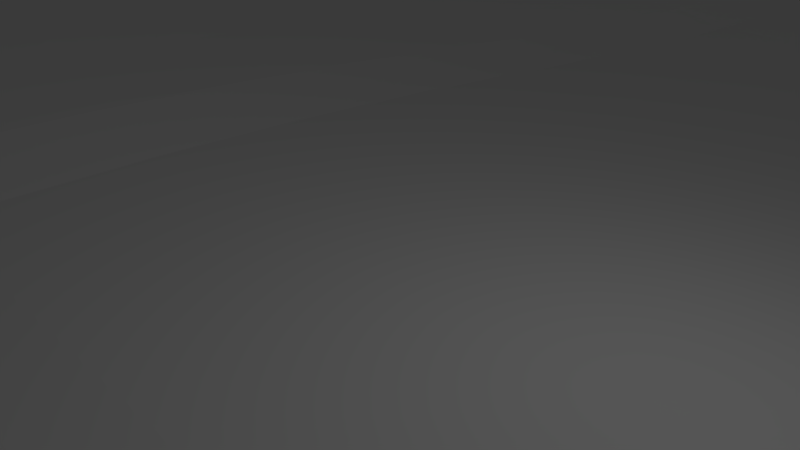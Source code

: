 # Source: estrada_-_02_-_Espelhada.blend  (saved by Blender 2.78.0; exported with 4.5.12 LTS)
import bpy
from mathutils import Matrix  # noqa: F401  (used for matrix-valued properties, if any)

bpy.ops.wm.read_factory_settings(use_empty=True)
scene = bpy.context.scene
scene.name = 'Scene'

# ---- collections
col_collection_1 = bpy.data.collections.new('Collection 1'); scene.collection.children.link(col_collection_1)

# ---- world
world_world = bpy.data.worlds.new('World'); scene.world = world_world
world_world.color = (0.05088, 0.05088, 0.05088)
world_world.use_sun_shadow = False
world_world.sun_shadow_jitter_overblur = 0.0
world_world.cycles.sampling_method = 'NONE'
world_world.cycles.sample_map_resolution = 256

# ---- cameras
cam_camera = bpy.data.cameras.new('Camera')
cam_camera.clip_end = 100.0
cam_camera.lens = 35.0
cam_camera.sensor_width = 32.0
cam_camera.sensor_height = 18.0
cam_camera.ortho_scale = 7.314
cam_camera.dof.focus_distance = 0.0
cam_camera.dof.aperture_fstop = 128.0

# ---- lights
light_lamp = bpy.data.lights.new('Lamp', 'POINT')
light_lamp.transmission_factor = 0.0
light_lamp.cutoff_distance = 30.0
light_lamp.energy = 100.0
light_lamp.shadow_buffer_clip_start = 1.001
light_lamp.shadow_soft_size = 0.1
light_lamp.shadow_maximum_resolution = 0.006
light_lamp.use_absolute_resolution = True
light_lamp.cycles.use_multiple_importance_sampling = False

# ---- meshes
me_plane = bpy.data.meshes.new('Plane')
me_plane.from_pydata([(-1.0, -1.0, 0.0), (0.9995, -1.0, 0.0), (-1.0, 1.0, 0.0), (0.9995, 1.0, 0.0), (0.03001, -1.0, -1.81), (0.03048, 0.0, -0.3284), (-1.0, 0.0, 0.0), (0.9995, 0.0, 0.0), (0.4996, -1.0, 0.0), (0.4996, 1.0, 0.0), (-1.0, 0.5, 0.0), (0.9995, -0.5, 0.0), (-0.5004, -1.0, 0.0), (-0.5004, 1.0, 0.0), (-1.0, -0.5, 0.0), (0.9995, 0.5, 0.0), (0.4993, 0.0, 0.2989), (-0.5007, 0.0, 0.2989), (-0.5027, 0.5, -0.05333), (0.4973, 0.5, -0.05333), (0.5034, -0.5, 0.2237), (-0.5004, -0.5, 0.2237), (0.7496, -1.0, 0.0), (0.7496, 1.0, 0.0), (-1.0, 0.75, 0.0), (0.9995, -0.75, 0.0), (-0.7504, -1.0, 0.0), (-0.7504, 1.0, 0.0), (-1.0, -0.75, 0.0), (0.9995, 0.75, 0.0), (0.7496, 0.0, 0.0), (-0.2562, 0.0, 0.3845), (0.2496, -1.0, -0.8385), (0.2496, 1.0, -0.8385), (-1.0, 0.25, 0.0), (0.9995, -0.25, 0.0), (-0.2504, -1.0, -0.8385), (-0.2504, 1.0, -0.8385), (-1.0, -0.25, 0.0), (0.9995, 0.25, 0.0), (0.25, 0.0, 0.3845), (-0.7504, 0.0, 0.0), (-0.5004, 0.75, -1.845e-05), (-0.5029, 0.25, -0.05548), (-0.267, 0.5, -1.222), (-0.7504, 0.5, 0.0), (0.4996, 0.75, -1.845e-05), (0.4971, 0.25, -0.05548), (0.7496, 0.5, 0.0), (0.233, 0.5, -1.222), (0.5034, -0.25, 0.3836), (0.4996, -0.75, 0.0), (0.7496, -0.5, 0.0), (0.276, -0.5, 0.3626), (-0.5004, -0.25, 0.3836), (-0.5004, -0.75, 0.0), (-0.2358, -0.5, 0.3626), (-0.7504, -0.5, 0.0), (-0.7504, 0.75, 0.0), (0.2442, 0.75, -0.9631), (0.276, -0.25, 0.7822), (-0.7504, -0.25, 0.0), (-0.2558, 0.75, -0.9631), (-0.2677, 0.25, -0.8491), (-0.7504, 0.25, 0.0), (0.7496, 0.75, 0.0), (0.7496, 0.25, 0.0), (0.2323, 0.25, -0.8491), (0.7496, -0.25, 0.0), (0.7496, -0.75, 0.0), (0.2582, -0.75, -0.6679), (-0.2358, -0.25, 0.7822), (-0.2472, -0.75, -0.6679), (-0.7504, -0.75, 0.0), (0.8746, -1.0, 0.0), (0.8746, 1.0, 0.0), (-1.0, 0.875, 0.0), (0.9995, -0.875, 0.0), (-0.8754, -1.0, 0.0), (-0.8754, 1.0, 0.0), (-1.0, -0.875, 0.0), (0.9995, 0.875, 0.0), (0.8746, 0.0, 0.0), (-0.1286, 0.0, 0.06572), (0.1246, -1.0, -1.405), (0.1246, 1.0, -1.405), (-1.0, 0.125, 0.0), (0.9995, -0.125, 0.0), (-0.1254, -1.0, -1.405), (-0.1254, 1.0, -1.405), (-1.0, -0.125, 0.0), (0.9995, 0.125, 0.0), (0.1252, 0.0, 0.06572), (-0.8754, 0.0, 0.0), (-0.5004, 0.875, 0.0), (-0.5021, 0.125, 0.08993), (-0.1465, 0.5, -1.891), (-0.6254, 0.5, 0.0), (0.4996, 0.875, 0.0), (0.4979, 0.125, 0.08993), (0.8746, 0.5, 0.0), (0.3656, 0.5, -0.3593), (0.5013, -0.125, 0.3836), (0.4996, -0.875, 0.0), (0.8746, -0.5, 0.0), (0.3891, -0.5, 0.5555), (-0.5004, -0.125, 0.3836), (-0.5004, -0.875, 0.0), (-0.09892, -0.5, 0.06794), (-0.6254, -0.5, 0.0001022), (0.6246, -1.0, 0.0), (0.6246, 1.0, 0.0), (-1.0, 0.625, 0.0), (0.9995, -0.625, 0.0), (-0.6254, -1.0, 0.0), (-0.6254, 1.0, 0.0), (-1.0, -0.625, 0.0), (0.9995, 0.625, 0.0), (0.6246, 0.0, 0.007249), (-0.3793, 0.0, 0.6211), (0.3746, -1.0, -0.1503), (0.3746, 1.0, -0.1503), (-1.0, 0.375, 0.0), (0.9995, -0.375, 0.0), (-0.3754, -1.0, -0.1503), (-0.3754, 1.0, -0.1503), (-1.0, -0.375, 0.0), (0.9995, 0.375, 0.0), (0.374, 0.0, 0.6211), (-0.6254, 0.0, 0.007249), (-0.5014, 0.625, -0.02358), (-0.5029, 0.375, -0.05805), (-0.3844, 0.5, -0.3593), (-0.8754, 0.5, 0.0), (0.4986, 0.625, -0.02358), (0.4971, 0.375, -0.05805), (0.6246, 0.5, 0.0), (0.1035, 0.5, -1.891), (0.5037, -0.375, 0.3635), (0.5013, -0.625, 0.0493), (0.6246, -0.5, 0.0001022), (0.1581, -0.5, 0.06794), (-0.5004, -0.375, 0.3635), (-0.5004, -0.625, 0.0493), (-0.3716, -0.5, 0.5555), (-0.8754, -0.5, 0.0), (-0.7504, 0.875, 0.0), (-0.7504, 0.625, 0.0), (-0.6254, 0.75, 0.0), (-0.8754, 0.75, 0.0), (0.249, 0.875, -0.8523), (0.2377, 0.625, -1.114), (0.3727, 0.75, -0.1952), (0.1171, 0.75, -1.578), (0.2663, -0.125, 0.7246), (0.277, -0.375, 0.7303), (0.3891, -0.25, 0.8502), (0.158, -0.25, 0.5724), (-0.7504, -0.125, 0.0), (-0.7504, -0.375, 0.0), (-0.6254, -0.25, 0.02121), (-0.8754, -0.25, 0.0), (-0.251, 0.875, -0.8523), (-0.2623, 0.625, -1.114), (-0.1329, 0.75, -1.578), (-0.3773, 0.75, -0.1952), (-0.2677, 0.375, -1.205), (-0.2651, 0.125, -0.2423), (-0.1474, 0.25, -1.386), (-0.3849, 0.25, -0.2148), (-0.7504, 0.375, 0.0), (-0.7504, 0.125, 0.0), (-0.6254, 0.25, 0.0), (-0.8754, 0.25, 0.0), (0.7496, 0.875, 0.0), (0.7496, 0.625, 0.0), (0.8746, 0.75, 0.0), (0.6246, 0.75, 0.0), (0.7496, 0.375, 0.0), (0.7496, 0.125, 0.0), (0.8746, 0.25, 0.0), (0.6246, 0.25, 0.0), (0.2323, 0.375, -1.205), (0.236, 0.125, -0.2423), (0.3651, 0.25, -0.2148), (0.1026, 0.25, -1.386), (0.7496, -0.125, 0.0), (0.7496, -0.375, 0.0), (0.8746, -0.25, 0.0), (0.6246, -0.25, 0.02121), (0.7496, -0.625, 0.0), (0.7496, -0.875, 0.0), (0.8746, -0.75, 0.0), (0.6246, -0.75, 0.0), (0.2686, -0.625, -0.1849), (0.2506, -0.875, -0.8385), (0.3778, -0.75, -0.1134), (0.1365, -0.75, -1.144), (-0.2434, -0.125, 0.7246), (-0.2351, -0.375, 0.7303), (-0.09897, -0.25, 0.5724), (-0.3716, -0.25, 0.8502), (-0.2407, -0.625, -0.1849), (-0.2504, -0.875, -0.8385), (-0.1168, -0.75, -1.144), (-0.3754, -0.75, -0.1134), (-0.7504, -0.625, 0.0), (-0.7504, -0.875, 0.0), (-0.6254, -0.75, 0.0), (-0.8754, -0.75, 0.0), (-0.8754, 0.875, 0.0), (0.1233, 0.875, -1.435), (0.1451, -0.125, 0.4832), (-0.8754, -0.125, 0.0), (-0.3754, 0.875, -0.1503), (-0.3849, 0.375, -0.3696), (-0.8754, 0.375, 0.0), (0.6246, 0.875, 0.0), (0.6246, 0.375, 0.0), (0.1026, 0.375, -1.837), (0.6246, -0.125, 0.02121), (0.6246, -0.625, 0.0), (0.149, -0.625, -0.5679), (-0.3742, -0.125, 0.8391), (-0.3737, -0.625, 0.1756), (-0.8754, -0.625, 0.0), (-0.6254, 0.875, 0.0), (-0.6254, 0.625, 0.0), (-0.8754, 0.625, 0.0), (0.3746, 0.875, -0.1503), (0.3686, 0.625, -0.289), (0.1092, 0.625, -1.759), (0.3838, -0.125, 0.8391), (0.3898, -0.375, 0.8141), (0.1594, -0.375, 0.5074), (-0.6254, -0.125, 0.02121), (-0.6254, -0.375, 0.01702), (-0.8754, -0.375, 0.0), (-0.1267, 0.875, -1.435), (-0.1408, 0.625, -1.759), (-0.3814, 0.625, -0.289), (-0.1474, 0.375, -1.837), (-0.1434, 0.125, -0.6725), (-0.3832, 0.125, 0.1879), (-0.6254, 0.375, 0.0), (-0.6254, 0.125, 0.0), (-0.8754, 0.125, 0.0), (0.8746, 0.875, 0.0), (0.8746, 0.625, 0.0), (0.6246, 0.625, 0.0), (0.8746, 0.375, 0.0), (0.8746, 0.125, 0.0), (0.6246, 0.125, 0.0), (0.3651, 0.375, -0.3696), (0.3668, 0.125, 0.1879), (0.108, 0.125, -0.6725), (0.8746, -0.125, 0.0), (0.8746, -0.375, 0.0), (0.6246, -0.375, 0.01702), (0.8746, -0.625, 0.0), (0.8746, -0.875, 0.0), (0.6246, -0.875, 0.0), (0.3842, -0.625, 0.1756), (0.3746, -0.875, -0.1503), (0.1267, -0.875, -1.405), (-0.1105, -0.125, 0.4832), (-0.09786, -0.375, 0.5074), (-0.3713, -0.375, 0.8141), (-0.1063, -0.625, -0.5679), (-0.1244, -0.875, -1.405), (-0.3754, -0.875, -0.1503), (-0.6254, -0.625, 0.0), (-0.6254, -0.875, 0.0), (-0.8754, -0.875, 0.0), (0.9371, -1.0, 0.0), (0.9371, 1.0, 0.0), (-1.0, 0.9375, 0.0), (0.9995, -0.9375, 0.0), (-0.9379, -1.0, 0.0), (-0.9379, 1.0, 0.0), (-1.0, -0.9375, 0.0), (0.9995, 0.9375, 0.0), (0.9371, 0.0, 0.0), (-0.03494, 0.0, -0.3284), (0.03001, 1.0, -1.81), (-1.0, 0.0625, 0.0), (0.9995, -0.0625, 0.0), (-0.03454, -1.0, -1.81), (-0.03454, 1.0, -1.81), (-1.0, -0.0625, 0.0), (0.9995, 0.0625, 0.0), (-0.9379, 0.0, 0.0), (-0.5004, 0.9375, 0.0), (-0.5014, 0.0625, 0.1999), (-0.05592, 0.5, -2.302), (-0.5633, 0.5, -0.009374), (0.4996, 0.9375, 0.0), (0.4986, 0.0625, 0.1999), (0.9371, 0.5, 0.0), (0.4318, 0.5, -0.1256), (0.5002, -0.0625, 0.3634), (0.4996, -0.9375, 0.0), (0.9371, -0.5, 0.0), (0.4457, -0.5, 0.4455), (-0.5004, -0.0625, 0.3634), (-0.5004, -0.9375, 0.0), (-0.002187, -0.5, -0.3243), (-0.5629, -0.5, 0.06393), (0.5621, -1.0, 0.0), (0.5621, 1.0, 0.0), (-1.0, 0.5625, 0.0), (0.9995, -0.5625, 0.0), (-0.5629, -1.0, 0.0), (-0.5629, 1.0, 0.0), (-1.0, -0.5625, 0.0), (0.9995, 0.5625, 0.0), (0.5621, 0.0, 0.1093), (-0.4396, 0.0, 0.5247), (0.4371, -1.0, -0.002246), (0.4371, 1.0, -0.002246), (-1.0, 0.4375, 0.0), (0.9995, -0.4375, 0.0), (-0.4379, -1.0, -0.002246), (-0.4379, 1.0, -0.002246), (-1.0, -0.4375, 0.0), (0.9995, 0.4375, 0.0), (0.4364, 0.0, 0.5247), (-0.5629, 0.0, 0.1093), (-0.5021, 0.5625, -0.04067), (-0.5029, 0.4375, -0.05796), (-0.4432, 0.5, -0.1256), (-0.9379, 0.5, 0.0), (0.4979, 0.5625, -0.04067), (0.4971, 0.4375, -0.05796), (0.5617, 0.5, -0.009374), (0.008632, 0.5, -2.302), (0.5037, -0.4375, 0.3067), (0.5025, -0.5625, 0.131), (0.5628, -0.5, 0.06393), (0.06377, -0.5, -0.3243), (-0.5004, -0.4375, 0.3067), (-0.5004, -0.5625, 0.131), (-0.4372, -0.5, 0.4455), (-0.9379, -0.5, 0.0), (-0.7504, 0.9375, 0.0), (-0.7504, 0.5625, 0.0), (-0.5629, 0.75, 0.0), (-0.8129, 0.75, 0.0), (0.2496, 0.9375, -0.8385), (0.2349, 0.5625, -1.178), (0.4366, 0.75, -0.01562), (0.1804, 0.75, -1.341), (0.2584, -0.0625, 0.6073), (0.277, -0.4375, 0.5832), (0.4457, -0.25, 0.6734), (0.218, -0.25, 0.6634), (-0.7504, -0.0625, 0.0), (-0.7504, -0.4375, 0.0), (-0.5629, -0.25, 0.1548), (-0.8129, -0.25, 0.0), (-0.2504, 0.9375, -0.8385), (-0.2651, 0.5625, -1.178), (-0.04217, 0.75, -1.986), (-0.3165, 0.75, -0.5463), (-0.2677, 0.4375, -1.237), (-0.2617, 0.0625, 0.08846), (-0.05682, 0.25, -1.79), (-0.3264, 0.25, -0.4998), (-0.7504, 0.4375, 0.0), (-0.7504, 0.0625, 0.0), (-0.5634, 0.25, -0.01151), (-0.8129, 0.25, 0.0), (0.7496, 0.9375, 0.0), (0.7496, 0.5625, 0.0), (0.9371, 0.75, 0.0), (0.6871, 0.75, 0.0), (0.7496, 0.4375, 0.0), (0.7496, 0.0625, 0.0), (0.9371, 0.25, 0.0), (0.6871, 0.25, 0.0), (0.2323, 0.4375, -1.237), (0.2421, 0.0625, 0.08846), (0.4314, 0.25, -0.07741), (0.1668, 0.25, -1.175), (0.7496, -0.0625, 0.0), (0.7496, -0.4375, 0.0), (0.9371, -0.25, 0.0), (0.6871, -0.25, 0.0), (0.7496, -0.5625, 0.0), (0.7496, -0.9375, 0.0), (0.9371, -0.75, 0.0), (0.6871, -0.75, 0.0), (0.273, -0.5625, 0.09644), (0.2496, -0.9375, -0.8385), (0.4381, -0.75, -0.0006378), (0.1978, -0.75, -0.9569), (-0.2497, -0.0625, 0.6073), (-0.2351, -0.4375, 0.5832), (-0.002232, -0.25, 0.1852), (-0.3042, -0.25, 0.8654), (-0.2378, -0.5625, 0.09644), (-0.2504, -0.9375, -0.8385), (-0.02322, -0.75, -1.545), (-0.3119, -0.75, -0.3607), (-0.7504, -0.5625, 0.0), (-0.7504, -0.9375, 0.0), (-0.5629, -0.75, 0.0), (-0.8129, -0.75, 0.0), (0.8121, -1.0, 0.0), (0.8121, 1.0, 0.0), (-1.0, 0.8125, 0.0), (0.9995, -0.8125, 0.0), (-0.8129, -1.0, 0.0), (-0.8129, 1.0, 0.0), (-1.0, -0.8125, 0.0), (0.9995, 0.8125, 0.0), (0.8121, 0.0, 0.0), (-0.1928, 0.0, 0.198), (0.1871, -1.0, -1.185), (0.1871, 1.0, -1.185), (-1.0, 0.1875, 0.0), (0.9995, -0.1875, 0.0), (-0.1879, -1.0, -1.185), (-0.1879, 1.0, -1.185), (-1.0, -0.1875, 0.0), (0.9995, 0.1875, 0.0), (0.1877, 0.0, 0.198), (-0.8129, 0.0, 0.0), (-0.5004, 0.8125, 0.0), (-0.5027, 0.1875, -0.004514), (-0.2074, 0.5, -1.634), (-0.6879, 0.5, 0.0), (0.4996, 0.8125, 0.0), (0.4973, 0.1875, -0.004514), (0.8121, 0.5, 0.0), (0.2991, 0.5, -0.7606), (0.5025, -0.1875, 0.3836), (0.4996, -0.8125, 0.0), (0.8121, -0.5, 0.0), (0.3328, -0.5, 0.5061), (-0.5004, -0.1875, 0.3836), (-0.5004, -0.8125, 0.0), (-0.1671, -0.5, 0.1923), (-0.6879, -0.5, 0.0), (0.6871, -1.0, 0.0), (0.6871, 1.0, 0.0), (-1.0, 0.6875, 0.0), (0.9995, -0.6875, 0.0), (-0.6879, -1.0, 0.0), (-0.6879, 1.0, 0.0), (-1.0, -0.6875, 0.0), (0.9995, 0.6875, 0.0), (0.6871, 0.0, 0.0), (-0.3184, 0.0, 0.55), (0.3121, -1.0, -0.4613), (0.3121, 1.0, -0.4613), (-1.0, 0.3125, 0.0), (0.9995, -0.3125, 0.0), (-0.3129, -1.0, -0.4613), (-0.3129, 1.0, -0.4613), (-1.0, -0.3125, 0.0), (0.9995, 0.3125, 0.0), (0.312, 0.0, 0.55), (-0.6879, 0.0, 0.0), (-0.5007, 0.6875, -0.007648), (-0.5029, 0.3125, -0.05826), (-0.3259, 0.5, -0.7606), (-0.8129, 0.5, 0.0), (0.4993, 0.6875, -0.007648), (0.4971, 0.3125, -0.05826), (0.6871, 0.5, 0.0), (0.1676, 0.5, -1.634), (0.5037, -0.3125, 0.3836), (0.5002, -0.6875, 0.003033), (0.6871, -0.5, 0.0), (0.218, -0.5, 0.1923), (-0.5004, -0.3125, 0.3836), (-0.5004, -0.6875, 0.003033), (-0.3042, -0.5, 0.5061), (-0.8129, -0.5, 0.0), (-0.7504, 0.8125, 0.0), (-0.7504, 0.6875, 0.0), (-0.6879, 0.75, 0.0), (-0.9379, 0.75, 0.0), (0.2471, 0.8125, -0.8973), (0.2409, 0.6875, -1.039), (0.3085, 0.75, -0.5463), (0.02238, 0.75, -1.986), (0.2725, -0.1875, 0.769), (0.277, -0.3125, 0.7822), (0.3328, -0.25, 0.8654), (0.06373, -0.25, 0.1852), (-0.7504, -0.1875, 0.0), (-0.7504, -0.3125, 0.0), (-0.6879, -0.25, 0.0), (-0.9379, -0.25, 0.0), (-0.2529, 0.8125, -0.8973), (-0.2591, 0.6875, -1.039), (-0.1946, 0.75, -1.341), (-0.4384, 0.75, -0.01562), (-0.2677, 0.3125, -1.067), (-0.267, 0.1875, -0.5677), (-0.2082, 0.25, -1.175), (-0.4436, 0.25, -0.07741), (-0.7504, 0.3125, 0.0), (-0.7504, 0.1875, 0.0), (-0.6879, 0.25, 0.0), (-0.9379, 0.25, 0.0), (0.7496, 0.8125, 0.0), (0.7496, 0.6875, 0.0), (0.8121, 0.75, 0.0), (0.5621, 0.75, 0.0), (0.7496, 0.3125, 0.0), (0.7496, 0.1875, 0.0), (0.8121, 0.25, 0.0), (0.5616, 0.25, -0.01151), (0.2323, 0.3125, -1.067), (0.233, 0.1875, -0.5677), (0.2986, 0.25, -0.4998), (0.007728, 0.25, -1.79), (0.7496, -0.1875, 0.0), (0.7496, -0.3125, 0.0), (0.8121, -0.25, 0.0), (0.5628, -0.25, 0.1548), (0.7496, -0.6875, 0.0), (0.7496, -0.8125, 0.0), (0.8121, -0.75, 0.0), (0.5621, -0.75, 0.0), (0.2634, -0.6875, -0.4502), (0.2537, -0.8125, -0.8062), (0.318, -0.75, -0.3607), (0.04197, -0.75, -1.545), (-0.2384, -0.1875, 0.769), (-0.2351, -0.3125, 0.7822), (-0.1671, -0.25, 0.6634), (-0.4372, -0.25, 0.6734), (-0.244, -0.6875, -0.4502), (-0.2496, -0.8125, -0.8062), (-0.182, -0.75, -0.9569), (-0.4379, -0.75, -0.0006378), (-0.7504, -0.6875, 0.0), (-0.7504, -0.8125, 0.0), (-0.6879, -0.75, 0.0), (-0.9379, -0.75, 0.0), (-0.8754, 0.9375, 0.0), (-0.8754, 0.8125, 0.0), (-0.8129, 0.875, 0.0), (-0.9379, 0.875, 0.0), (0.1246, 0.9375, -1.406), (0.1207, 0.8125, -1.496), (0.1861, 0.875, -1.209), (0.02864, 0.875, -1.842), (0.1355, -0.0625, 0.336), (0.1531, -0.1875, 0.5436), (0.2063, -0.125, 0.5852), (0.05063, -0.125, 0.09413), (-0.8754, -0.0625, 0.0), (-0.8754, -0.1875, 0.0), (-0.8129, -0.125, 0.0), (-0.9379, -0.125, 0.0), (-0.3754, 0.9375, -0.1503), (-0.3759, 0.8125, -0.1617), (-0.313, 0.875, -0.465), (-0.4379, 0.875, -0.002246), (-0.3849, 0.4375, -0.3694), (-0.3849, 0.3125, -0.333), (-0.3264, 0.375, -0.7659), (-0.4435, 0.375, -0.1331), (-0.8754, 0.4375, 0.0), (-0.8754, 0.3125, 0.0), (-0.8129, 0.375, 0.0), (-0.9379, 0.375, 0.0), (0.6246, 0.9375, 0.0), (0.6246, 0.8125, 0.0), (0.6871, 0.875, 0.0), (0.5621, 0.875, 0.0), (0.6246, 0.4375, 0.0), (0.6246, 0.3125, 0.0), (0.6871, 0.375, 0.0), (0.5616, 0.375, -0.01132), (0.1026, 0.4375, -1.911), (0.1026, 0.3125, -1.651), (0.1668, 0.375, -1.594), (0.007728, 0.375, -2.245), (0.6246, -0.0625, 0.01702), (0.6246, -0.1875, 0.02121), (0.6871, -0.125, 0.0), (0.5622, -0.125, 0.1548), (0.6246, -0.5625, 0.0), (0.6246, -0.6875, 0.0), (0.6871, -0.625, 0.0), (0.5622, -0.625, 0.0001022), (0.1543, -0.5625, -0.2415), (0.1428, -0.6875, -0.8794), (0.2096, -0.625, -0.4125), (0.05456, -0.625, -0.964), (-0.3768, -0.0625, 0.7698), (-0.3725, -0.1875, 0.8502), (-0.3092, -0.125, 0.8325), (-0.4378, -0.125, 0.6732), (-0.3725, -0.5625, 0.3684), (-0.3748, -0.6875, 0.005064), (-0.3077, -0.625, 0.03557), (-0.4378, -0.625, 0.1652), (-0.8754, -0.5625, 0.0), (-0.8754, -0.6875, 0.0), (-0.8129, -0.625, 0.0), (-0.9379, -0.625, 0.0), (-0.6254, 0.9375, 0.0), (-0.6254, 0.8125, 0.0), (-0.5629, 0.875, 0.0), (-0.6879, 0.875, 0.0), (-0.6254, 0.6875, 0.0), (-0.6254, 0.5625, 0.0), (-0.5629, 0.625, -0.0005111), (-0.6879, 0.625, 0.0), (-0.8754, 0.6875, 0.0), (-0.8754, 0.5625, 0.0), (-0.8129, 0.625, 0.0), (-0.9379, 0.625, 0.0), (0.3746, 0.9375, -0.1503), (0.3741, 0.8125, -0.1617), (0.4371, 0.875, -0.002246), (0.312, 0.875, -0.465), (0.3707, 0.6875, -0.2408), (0.3668, 0.5625, -0.3309), (0.434, 0.625, -0.07537), (0.303, 0.625, -0.671), (0.1131, 0.6875, -1.669), (0.1058, 0.5625, -1.837), (0.1729, 0.625, -1.512), (0.01443, 0.625, -2.168), (0.3791, -0.0625, 0.7698), (0.3871, -0.1875, 0.8502), (0.4422, -0.125, 0.6732), (0.3253, -0.125, 0.8325), (0.3898, -0.3125, 0.8502), (0.3898, -0.4375, 0.7111), (0.4462, -0.375, 0.6453), (0.3336, -0.375, 0.8214), (0.1594, -0.3125, 0.5734), (0.1594, -0.4375, 0.3283), (0.2192, -0.375, 0.6041), (0.06521, -0.375, 0.1189), (-0.6254, -0.0625, 0.01702), (-0.6254, -0.1875, 0.02121), (-0.5629, -0.125, 0.1548), (-0.6879, -0.125, 0.0), (-0.6254, -0.3125, 0.02121), (-0.6254, -0.4375, 0.007249), (-0.5629, -0.375, 0.1426), (-0.6879, -0.375, 0.0), (-0.8754, -0.3125, 0.0), (-0.8754, -0.4375, 0.0), (-0.8129, -0.375, 0.0), (-0.9379, -0.375, 0.0), (-0.1254, 0.9375, -1.406), (-0.1293, 0.8125, -1.496), (-0.03591, 0.875, -1.842), (-0.1889, 0.875, -1.209), (-0.1369, 0.6875, -1.669), (-0.1442, 0.5625, -1.837), (-0.05012, 0.625, -2.168), (-0.2021, 0.625, -1.512), (-0.3793, 0.6875, -0.2408), (-0.3832, 0.5625, -0.3309), (-0.322, 0.625, -0.671), (-0.441, 0.625, -0.07537), (-0.1474, 0.4375, -1.911), (-0.1474, 0.3125, -1.651), (-0.05682, 0.375, -2.245), (-0.2082, 0.375, -1.594), (-0.1465, 0.1875, -1.054), (-0.137, 0.0625, -0.2849), (-0.05176, 0.125, -1.072), (-0.205, 0.125, -0.4998), (-0.3845, 0.1875, -0.03384), (-0.3814, 0.0625, 0.4172), (-0.3243, 0.125, 0.01394), (-0.4423, 0.125, 0.2013), (-0.6254, 0.4375, 0.0), (-0.6254, 0.3125, 0.0), (-0.5634, 0.375, -0.01132), (-0.6879, 0.375, 0.0), (-0.6254, 0.1875, 0.0), (-0.6254, 0.0625, 0.0001022), (-0.5631, 0.125, 0.01633), (-0.6879, 0.125, 0.0), (-0.8754, 0.1875, 0.0), (-0.8754, 0.0625, 0.0), (-0.8129, 0.125, 0.0), (-0.9379, 0.125, 0.0), (0.8746, 0.9375, 0.0), (0.8746, 0.8125, 0.0), (0.9371, 0.875, 0.0), (0.8121, 0.875, 0.0), (0.8746, 0.6875, 0.0), (0.8746, 0.5625, 0.0), (0.9371, 0.625, 0.0), (0.8121, 0.625, 0.0), (0.6246, 0.6875, 0.0), (0.6246, 0.5625, 0.0), (0.6871, 0.625, 0.0), (0.5621, 0.625, -0.0005111), (0.8746, 0.4375, 0.0), (0.8746, 0.3125, 0.0), (0.9371, 0.375, 0.0), (0.8121, 0.375, 0.0), (0.8746, 0.1875, 0.0), (0.8746, 0.0625, 0.0), (0.9371, 0.125, 0.0), (0.8121, 0.125, 0.0), (0.6246, 0.1875, 0.0), (0.6246, 0.0625, 0.0001022), (0.6871, 0.125, 0.0), (0.5619, 0.125, 0.01633), (0.3651, 0.4375, -0.3694), (0.3651, 0.3125, -0.333), (0.4315, 0.375, -0.1331), (0.2986, 0.375, -0.7659), (0.3655, 0.1875, -0.03384), (0.3696, 0.0625, 0.4172), (0.4327, 0.125, 0.2013), (0.3011, 0.125, 0.01394), (0.1036, 0.1875, -1.054), (0.1157, 0.0625, -0.2849), (0.1716, 0.125, -0.4998), (0.01317, 0.125, -1.072), (0.8746, -0.0625, 0.0), (0.8746, -0.1875, 0.0), (0.9371, -0.125, 0.0), (0.8121, -0.125, 0.0), (0.8746, -0.3125, 0.0), (0.8746, -0.4375, 0.0), (0.9371, -0.375, 0.0), (0.8121, -0.375, 0.0), (0.6246, -0.3125, 0.02121), (0.6246, -0.4375, 0.007249), (0.6871, -0.375, 0.0), (0.5629, -0.375, 0.1426), (0.8746, -0.5625, 0.0), (0.8746, -0.6875, 0.0), (0.9371, -0.625, 0.0), (0.8121, -0.625, 0.0), (0.8746, -0.8125, 0.0), (0.8746, -0.9375, 0.0), (0.9371, -0.875, 0.0), (0.8121, -0.875, 0.0), (0.6246, -0.8125, 0.0), (0.6246, -0.9375, 0.0), (0.6871, -0.875, 0.0), (0.5621, -0.875, 0.0), (0.3871, -0.5625, 0.3684), (0.3809, -0.6875, 0.005064), (0.4422, -0.625, 0.1652), (0.3266, -0.625, 0.03557), (0.3754, -0.8125, -0.1503), (0.3746, -0.9375, -0.1503), (0.4371, -0.875, -0.002246), (0.3124, -0.875, -0.4613), (0.1309, -0.8125, -1.33), (0.1247, -0.9375, -1.405), (0.1888, -0.875, -1.185), (0.03212, -0.875, -1.81), (-0.1193, -0.0625, 0.336), (-0.1033, -0.1875, 0.5436), (-0.01509, -0.125, 0.09413), (-0.177, -0.125, 0.5852), (-0.09786, -0.3125, 0.5734), (-0.09786, -0.4375, 0.3283), (-0.0008616, -0.375, 0.1189), (-0.1663, -0.375, 0.6041), (-0.3713, -0.3125, 0.8502), (-0.3713, -0.4375, 0.7111), (-0.3037, -0.375, 0.8214), (-0.437, -0.375, 0.6453), (-0.1019, -0.5625, -0.2415), (-0.1115, -0.6875, -0.8794), (-0.01103, -0.625, -0.964), (-0.1733, -0.625, -0.4125), (-0.1213, -0.8125, -1.33), (-0.1254, -0.9375, -1.405), (-0.03267, -0.875, -1.81), (-0.1876, -0.875, -1.185), (-0.3754, -0.8125, -0.1503), (-0.3754, -0.9375, -0.1503), (-0.3129, -0.875, -0.4613), (-0.4379, -0.875, -0.002246), (-0.6254, -0.5625, 0.0), (-0.6254, -0.6875, 0.0), (-0.5629, -0.625, 0.0001022), (-0.6879, -0.625, 0.0), (-0.6254, -0.8125, 0.0), (-0.6254, -0.9375, 0.0), (-0.5629, -0.875, 0.0), (-0.6879, -0.875, 0.0), (-0.8754, -0.8125, 0.0), (-0.8754, -0.9375, 0.0), (-0.8129, -0.875, 0.0), (-0.9379, -0.875, 0.0), (-0.9379, 0.9375, 0.0), (0.02995, 0.9375, -1.812), (0.04082, -0.0625, -0.05542), (-0.9379, -0.0625, 0.0), (-0.4379, 0.9375, -0.002246), (-0.4435, 0.4375, -0.133), (-0.9379, 0.4375, 0.0), (0.5621, 0.9375, 0.0), (0.5616, 0.4375, -0.01128), (0.007728, 0.4375, -2.322), (0.5621, -0.0625, 0.1426), (0.5625, -0.5625, 0.02121), (0.05997, -0.5625, -0.6356), (-0.4384, -0.0625, 0.632), (-0.4375, -0.5625, 0.3044), (-0.9379, -0.5625, 0.0), (-0.6879, 0.9375, 0.0), (-0.6879, 0.6875, 0.0), (-0.9379, 0.6875, 0.0), (0.3121, 0.9375, -0.4613), (0.3058, 0.6875, -0.6083), (0.01838, 0.6875, -2.078), (0.3189, -0.0625, 0.7376), (0.3336, -0.3125, 0.8654), (0.06521, -0.3125, 0.1864), (-0.6879, -0.0625, 0.0), (-0.6879, -0.3125, 0.0), (-0.9379, -0.3125, 0.0), (-0.1879, 0.9375, -1.186), (-0.1984, 0.6875, -1.427), (-0.4396, 0.6875, -0.04292), (-0.2082, 0.4375, -1.652), (-0.2074, 0.1875, -0.8612), (-0.4432, 0.1875, 0.04124), (-0.6879, 0.4375, 0.0), (-0.6879, 0.1875, 0.0), (-0.9379, 0.1875, 0.0), (0.8121, 0.9375, 0.0), (0.8121, 0.6875, 0.0), (0.5621, 0.6875, 0.0), (0.8121, 0.4375, 0.0), (0.8121, 0.1875, 0.0), (0.5617, 0.1875, -0.009485), (0.2986, 0.4375, -0.7734), (0.2991, 0.1875, -0.2638), (0.008715, 0.1875, -1.456), (0.8121, -0.0625, 0.0), (0.8121, -0.3125, 0.0), (0.5629, -0.3125, 0.1548), (0.8121, -0.5625, 0.0), (0.8121, -0.8125, 0.0), (0.5621, -0.8125, 0.0), (0.3303, -0.5625, 0.2766), (0.3145, -0.8125, -0.4537), (0.03632, -0.8125, -1.733), (-0.1847, -0.0625, 0.4499), (-0.1663, -0.3125, 0.6636), (-0.437, -0.3125, 0.6734), (-0.1696, -0.5625, -0.1017), (-0.1855, -0.8125, -1.127), (-0.4379, -0.8125, -0.002246), (-0.6879, -0.5625, 0.0), (-0.6879, -0.8125, 0.0), (-0.9379, -0.8125, 0.0), (-0.8129, 0.9375, 0.0), (-0.8129, 0.8125, 0.0), (-0.9379, 0.8125, 0.0), (0.1871, 0.9375, -1.186), (0.1837, 0.8125, -1.265), (0.02596, 0.8125, -1.903), (0.1973, -0.0625, 0.4499), (0.2136, -0.1875, 0.6401), (0.05867, -0.1875, 0.1555), (-0.8129, -0.0625, 0.0), (-0.8129, -0.1875, 0.0), (-0.9379, -0.1875, 0.0), (-0.3129, 0.9375, -0.4613), (-0.3143, 0.8125, -0.495), (-0.4379, 0.8125, -0.002426), (-0.3264, 0.4375, -0.7734), (-0.3264, 0.3125, -0.6732), (-0.4436, 0.3125, -0.1319), (-0.8129, 0.4375, 0.0), (-0.8129, 0.3125, 0.0), (-0.9379, 0.3125, 0.0), (0.6871, 0.9375, 0.0), (0.6871, 0.8125, 0.0), (0.5621, 0.8125, 0.0), (0.6871, 0.4375, 0.0), (0.6871, 0.3125, 0.0), (0.5616, 0.3125, -0.01141), (0.1668, 0.4375, -1.652), (0.1668, 0.3125, -1.424), (0.007728, 0.3125, -2.057), (0.6871, -0.0625, 0.0), (0.6871, -0.1875, 0.0), (0.5625, -0.1875, 0.1548), (0.6871, -0.5625, 0.0), (0.6871, -0.6875, 0.0), (0.5621, -0.6875, 0.0), (0.2146, -0.5625, -0.1017), (0.2037, -0.6875, -0.7082), (0.0483, -0.6875, -1.278), (-0.3138, -0.0625, 0.7376), (-0.3058, -0.1875, 0.862), (-0.4375, -0.1875, 0.6734), (-0.3056, -0.5625, 0.2766), (-0.31, -0.6875, -0.1872), (-0.4379, -0.6875, 0.05413), (-0.8129, -0.5625, 0.0), (-0.8129, -0.6875, 0.0), (-0.9379, -0.6875, 0.0), (-0.5629, 0.9375, 0.0), (-0.5629, 0.8125, 0.0), (-0.6879, 0.8125, 0.0), (-0.5629, 0.6875, 0.0), (-0.5631, 0.5625, -0.004734), (-0.6879, 0.5625, 0.0), (-0.8129, 0.6875, 0.0), (-0.8129, 0.5625, 0.0), (-0.9379, 0.5625, 0.0), (0.4371, 0.9375, -0.002246), (0.4371, 0.8125, -0.002426), (0.3107, 0.8125, -0.495), (0.4354, 0.6875, -0.04292), (0.4327, 0.5625, -0.1051), (0.3007, 0.5625, -0.7245), (0.1766, 0.6875, -1.427), (0.1698, 0.5625, -1.584), (0.01103, 0.5625, -2.247), (0.4394, -0.0625, 0.632), (0.4443, -0.1875, 0.6734), (0.3302, -0.1875, 0.862), (0.4462, -0.3125, 0.6734), (0.4462, -0.4375, 0.5653), (0.3336, -0.4375, 0.6958), (0.2192, -0.3125, 0.6636), (0.2192, -0.4375, 0.4379), (0.06521, -0.4375, -0.06205), (-0.5629, -0.0625, 0.1426), (-0.5629, -0.1875, 0.1548), (-0.6879, -0.1875, 0.0), (-0.5629, -0.3125, 0.1548), (-0.5629, -0.4375, 0.1093), (-0.6879, -0.4375, 0.0), (-0.8129, -0.3125, 0.0), (-0.8129, -0.4375, 0.0), (-0.9379, -0.4375, 0.0), (-0.0346, 0.9375, -1.812), (-0.03859, 0.8125, -1.903), (-0.1913, 0.8125, -1.265), (-0.04618, 0.6875, -2.078), (-0.05353, 0.5625, -2.247), (-0.2052, 0.5625, -1.584), (-0.3192, 0.6875, -0.6083), (-0.3243, 0.5625, -0.7245), (-0.4423, 0.5625, -0.1051), (-0.05682, 0.4375, -2.322), (-0.05682, 0.3125, -2.057), (-0.2082, 0.3125, -1.424), (-0.05589, 0.1875, -1.456), (-0.04436, 0.0625, -0.6816), (-0.2, 0.0625, -0.1326), (-0.3259, 0.1875, -0.2638), (-0.3219, 0.0625, 0.2974), (-0.441, 0.0625, 0.3723), (-0.5634, 0.4375, -0.01128), (-0.5634, 0.3125, -0.01141), (-0.6879, 0.3125, 0.0), (-0.5633, 0.1875, -0.009485), (-0.5629, 0.0625, 0.06338), (-0.6879, 0.0625, 0.0), (-0.8129, 0.1875, 0.0), (-0.8129, 0.0625, 0.0), (-0.9379, 0.0625, 0.0), (0.9371, 0.9375, 0.0), (0.9371, 0.8125, 0.0), (0.8121, 0.8125, 0.0), (0.9371, 0.6875, 0.0), (0.9371, 0.5625, 0.0), (0.8121, 0.5625, 0.0), (0.6871, 0.6875, 0.0), (0.6871, 0.5625, 0.0), (0.5619, 0.5625, -0.004734), (0.9371, 0.4375, 0.0), (0.9371, 0.3125, 0.0), (0.8121, 0.3125, 0.0), (0.9371, 0.1875, 0.0), (0.9371, 0.0625, 0.0), (0.8121, 0.0625, 0.0), (0.6871, 0.1875, 0.0), (0.6871, 0.0625, 0.0), (0.5621, 0.0625, 0.06338), (0.4315, 0.4375, -0.133), (0.4314, 0.3125, -0.1319), (0.2986, 0.3125, -0.6732), (0.4318, 0.1875, 0.04124), (0.434, 0.0625, 0.3723), (0.3057, 0.0625, 0.2974), (0.1677, 0.1875, -0.8612), (0.1788, 0.0625, -0.1326), (0.02084, 0.0625, -0.6816), (0.9371, -0.0625, 0.0), (0.9371, -0.1875, 0.0), (0.8121, -0.1875, 0.0), (0.9371, -0.3125, 0.0), (0.9371, -0.4375, 0.0), (0.8121, -0.4375, 0.0), (0.6871, -0.3125, 0.0), (0.6871, -0.4375, 0.0), (0.5629, -0.4375, 0.1093), (0.9371, -0.5625, 0.0), (0.9371, -0.6875, 0.0), (0.8121, -0.6875, 0.0), (0.9371, -0.8125, 0.0), (0.9371, -0.9375, 0.0), (0.8121, -0.9375, 0.0), (0.6871, -0.8125, 0.0), (0.6871, -0.9375, 0.0), (0.5621, -0.9375, 0.0), (0.4443, -0.5625, 0.3044), (0.44, -0.6875, 0.05413), (0.3223, -0.6875, -0.1872), (0.4371, -0.8125, -0.002246), (0.4371, -0.9375, -0.002246), (0.3121, -0.9375, -0.4613), (0.1926, -0.8125, -1.127), (0.1871, -0.9375, -1.185), (0.03009, -0.9375, -1.81), (-0.02476, -0.0625, -0.05542), (-0.007161, -0.1875, 0.1555), (-0.1707, -0.1875, 0.6401), (-0.0008616, -0.3125, 0.1864), (-0.0008616, -0.4375, -0.06205), (-0.1663, -0.4375, 0.4379), (-0.3037, -0.3125, 0.8654), (-0.3037, -0.4375, 0.6958), (-0.437, -0.4375, 0.5653), (-0.00581, -0.5625, -0.6356), (-0.01709, -0.6875, -1.278), (-0.1777, -0.6875, -0.7082), (-0.02867, -0.8125, -1.733), (-0.0345, -0.9375, -1.81), (-0.1879, -0.9375, -1.185), (-0.3129, -0.8125, -0.4537), (-0.3129, -0.9375, -0.4613), (-0.4379, -0.9375, -0.002246), (-0.5629, -0.5625, 0.02121), (-0.5629, -0.6875, 0.0), (-0.6879, -0.6875, 0.0), (-0.5629, -0.8125, 0.0), (-0.5629, -0.9375, 0.0), (-0.6879, -0.9375, 0.0), (-0.8129, -0.8125, 0.0), (-0.8129, -0.9375, 0.0), (-0.9379, -0.9375, 0.0), (0.09201, 0.875, -1.842), (0.114, -0.125, 0.09413), (0.0711, 0.375, -2.245), (0.1179, -0.625, -0.964), (0.0778, 0.625, -2.168), (0.1286, -0.375, 0.1189), (0.07653, 0.125, -1.072), (0.09548, -0.875, -1.81), (0.09337, -1.0, -1.81), (0.09337, 1.0, -1.81), (0.09385, 0.0, -0.3284), (0.072, 0.5, -2.302), (0.1271, -0.5, -0.3243), (0.08574, 0.75, -1.986), (0.1271, -0.25, 0.1852), (0.0711, 0.25, -1.79), (0.1053, -0.75, -1.545), (0.09332, 0.9375, -1.812), (0.1042, -0.0625, -0.05542), (0.0711, 0.4375, -2.322), (0.1233, -0.5625, -0.6356), (0.08174, 0.6875, -2.078), (0.1286, -0.3125, 0.1864), (0.07208, 0.1875, -1.456), (0.09969, -0.8125, -1.733), (0.08933, 0.8125, -1.903), (0.122, -0.1875, 0.1555), (0.0711, 0.3125, -2.057), (0.1117, -0.6875, -1.278), (0.07439, 0.5625, -2.247), (0.1286, -0.4375, -0.06205), (0.08421, 0.0625, -0.6816), (0.09345, -0.9375, -1.81), (-0.1164, 0.375, -2.245), (-0.1097, 0.625, -2.168), (-0.09549, 0.875, -1.842), (-0.08442, -0.75, -1.545), (-0.09413, -0.9375, -1.81), (-0.06528, -0.25, 0.1852), (-0.1164, 0.25, -1.79), (-0.1018, 0.75, -1.986), (-0.06523, -0.5, -0.3243), (-0.07324, -0.625, -0.964), (-0.06407, -0.375, 0.1189), (-0.0774, -0.125, 0.09413), (-0.112, 0.125, -1.072), (-0.08934, -0.8125, -1.733), (-0.0788, -0.6875, -1.278), (-0.06848, -0.5625, -0.6356), (-0.06407, -0.4375, -0.06205), (-0.1155, 0.5, -2.302), (-0.09413, 1.0, -1.81), (-0.09413, -1.0, -1.81), (-0.09631, 0.0, -0.3284), (-0.06407, -0.3125, 0.1864), (-0.06987, -0.1875, 0.1555), (-0.08663, -0.0625, -0.05542), (-0.1052, 0.0625, -0.6816), (-0.1058, 0.6875, -2.078), (-0.09817, 0.8125, -1.903), (-0.09418, 0.9375, -1.812), (-0.09283, -0.875, -1.81), (-0.1155, 0.1875, -1.456), (-0.1164, 0.3125, -2.057), (-0.1164, 0.4375, -2.322), (-0.1131, 0.5625, -2.247)], [], [(800, 279, 2, 276), (803, 291, 6, 289), (804, 323, 13, 292), (805, 330, 18, 329), (806, 331, 10, 320), (807, 309, 9, 296), (808, 334, 19, 333), (810, 316, 16, 300), (811, 338, 20, 337), (813, 317, 17, 304), (814, 342, 21, 341), (815, 343, 14, 314), (816, 449, 27, 344), (817, 482, 58, 481), (818, 483, 24, 446), (819, 455, 33, 348), (820, 486, 59, 485), (822, 462, 40, 352), (823, 490, 60, 489), (825, 463, 41, 356), (826, 494, 61, 493), (827, 495, 38, 460), (828, 423, 37, 360), (829, 498, 62, 497), (830, 499, 42, 464), (831, 430, 44, 364), (832, 502, 63, 501), (833, 503, 43, 429), (834, 431, 45, 368), (835, 506, 64, 505), (836, 507, 34, 420), (837, 409, 23, 372), (838, 510, 65, 509), (839, 511, 46, 468), (840, 434, 48, 376), (841, 514, 66, 513), (842, 515, 47, 433), (843, 435, 49, 380), (844, 518, 67, 517), (846, 416, 30, 384), (847, 522, 68, 521), (848, 523, 50, 472), (849, 438, 52, 388), (850, 526, 69, 525), (851, 527, 51, 437), (852, 439, 53, 392), (853, 530, 70, 529), (855, 417, 31, 396), (856, 534, 71, 533), (857, 535, 54, 476), (858, 442, 56, 400), (859, 538, 72, 537), (860, 539, 55, 441), (861, 443, 57, 404), (862, 542, 73, 541), (863, 543, 28, 414), (864, 413, 79, 544), (865, 546, 210, 545), (866, 547, 76, 410), (867, 419, 85, 548), (868, 550, 211, 549), (870, 426, 92, 552), (871, 554, 212, 553), (873, 427, 93, 556), (874, 558, 213, 557), (875, 559, 90, 424), (876, 459, 125, 560), (877, 562, 214, 561), (878, 563, 94, 428), (879, 466, 132, 564), (880, 566, 215, 565), (881, 567, 131, 465), (882, 467, 133, 568), (883, 570, 216, 569), (884, 571, 122, 456), (885, 445, 111, 572), (886, 574, 217, 573), (887, 575, 98, 432), (888, 470, 136, 576), (889, 578, 218, 577), (890, 579, 135, 469), (891, 471, 137, 580), (892, 582, 219, 581), (894, 452, 118, 584), (895, 586, 220, 585), (896, 587, 102, 436), (897, 474, 140, 588), (898, 590, 221, 589), (899, 591, 139, 473), (900, 475, 141, 592), (901, 594, 222, 593), (903, 453, 119, 596), (904, 598, 223, 597), (905, 599, 106, 440), (906, 478, 144, 600), (907, 602, 224, 601), (908, 603, 143, 477), (909, 479, 145, 604), (910, 606, 225, 605), (911, 607, 116, 450), (912, 313, 115, 608), (913, 610, 226, 609), (914, 611, 146, 480), (915, 346, 148, 612), (916, 614, 227, 613), (917, 615, 147, 345), (918, 347, 149, 616), (919, 618, 228, 617), (920, 619, 112, 310), (921, 319, 121, 620), (922, 622, 229, 621), (923, 623, 150, 484), (924, 350, 152, 624), (925, 626, 230, 625), (926, 627, 151, 349), (927, 351, 153, 628), (928, 630, 231, 629), (930, 326, 128, 632), (931, 634, 232, 633), (932, 635, 154, 488), (933, 354, 156, 636), (934, 638, 233, 637), (935, 639, 155, 353), (936, 355, 157, 640), (937, 642, 234, 641), (939, 327, 129, 644), (940, 646, 235, 645), (941, 647, 158, 492), (942, 358, 160, 648), (943, 650, 236, 649), (944, 651, 159, 357), (945, 359, 161, 652), (946, 654, 237, 653), (947, 655, 126, 324), (1116, 1107, 89, 656), (1115, 1091, 238, 657), (950, 659, 162, 496), (1114, 1096, 164, 660), (1121, 1090, 239, 661), (953, 663, 163, 361), (954, 363, 165, 664), (955, 666, 240, 665), (956, 667, 130, 328), (1120, 1106, 96, 668), (1119, 1089, 241, 669), (959, 671, 166, 500), (1118, 1095, 168, 672), (1113, 1101, 242, 673), (962, 675, 167, 365), (963, 367, 169, 676), (964, 678, 243, 677), (965, 679, 95, 293), (966, 295, 97, 680), (967, 682, 244, 681), (968, 683, 170, 504), (969, 370, 172, 684), (970, 686, 245, 685), (971, 687, 171, 369), (972, 371, 173, 688), (973, 690, 246, 689), (974, 691, 86, 285), (975, 275, 75, 692), (976, 694, 247, 693), (977, 695, 174, 508), (978, 374, 176, 696), (979, 698, 248, 697), (980, 699, 175, 373), (981, 375, 177, 700), (982, 702, 249, 701), (983, 703, 134, 332), (984, 298, 100, 704), (985, 706, 250, 705), (986, 707, 178, 512), (987, 378, 180, 708), (988, 710, 251, 709), (989, 711, 179, 377), (990, 379, 181, 712), (991, 714, 252, 713), (992, 715, 99, 297), (993, 299, 101, 716), (994, 718, 253, 717), (995, 719, 182, 516), (996, 382, 184, 720), (997, 722, 254, 721), (998, 723, 183, 381), (999, 383, 185, 724), (1000, 726, 255, 725), (1002, 282, 82, 728), (1003, 730, 256, 729), (1004, 731, 186, 520), (1005, 386, 188, 732), (1006, 734, 257, 733), (1007, 735, 187, 385), (1008, 387, 189, 736), (1009, 738, 258, 737), (1010, 739, 138, 336), (1011, 302, 104, 740), (1012, 742, 259, 741), (1013, 743, 190, 524), (1014, 390, 192, 744), (1015, 746, 260, 745), (1016, 747, 191, 389), (1017, 391, 193, 748), (1018, 750, 261, 749), (1019, 751, 103, 301), (1020, 303, 105, 752), (1021, 754, 262, 753), (1022, 755, 194, 528), (1023, 394, 196, 756), (1024, 758, 263, 757), (1025, 759, 195, 393), (1026, 395, 197, 760), (1027, 762, 264, 761), (1112, 1109, 83, 764), (1111, 1100, 265, 765), (1031, 767, 198, 532), (1110, 1094, 200, 768), (1105, 1099, 266, 769), (1034, 771, 199, 397), (1035, 399, 201, 772), (1036, 774, 267, 773), (1037, 775, 142, 340), (1104, 1097, 108, 776), (1103, 1098, 268, 777), (1040, 779, 202, 536), (1102, 1092, 204, 780), (1093, 1117, 269, 781), (1043, 783, 203, 401), (1044, 403, 205, 784), (1045, 786, 270, 785), (1046, 787, 107, 305), (1047, 307, 109, 788), (1048, 790, 271, 789), (1049, 791, 206, 540), (1050, 406, 208, 792), (1051, 794, 272, 793), (1052, 795, 207, 405), (1053, 407, 209, 796), (1054, 798, 273, 797), (1055, 799, 80, 280), (544, 79, 279, 800), (210, 544, 800, 547), (547, 800, 276, 76), (1073, 1065, 284, 801), (1056, 1073, 801, 551), (1057, 1074, 802, 555), (556, 93, 291, 803), (213, 556, 803, 559), (559, 803, 289, 90), (560, 125, 323, 804), (214, 560, 804, 563), (563, 804, 292, 94), (564, 132, 330, 805), (215, 564, 805, 567), (567, 805, 329, 131), (568, 133, 331, 806), (216, 568, 806, 571), (571, 806, 320, 122), (572, 111, 309, 807), (217, 572, 807, 575), (575, 807, 296, 98), (576, 136, 334, 808), (218, 576, 808, 579), (579, 808, 333, 135), (1075, 1067, 335, 809), (1058, 1075, 809, 583), (584, 118, 316, 810), (220, 584, 810, 587), (587, 810, 300, 102), (588, 140, 338, 811), (221, 588, 811, 591), (591, 811, 337, 139), (1076, 1068, 339, 812), (1059, 1076, 812, 595), (596, 119, 317, 813), (223, 596, 813, 599), (599, 813, 304, 106), (600, 144, 342, 814), (224, 600, 814, 603), (603, 814, 341, 143), (604, 145, 343, 815), (225, 604, 815, 607), (607, 815, 314, 116), (608, 115, 449, 816), (226, 608, 816, 611), (611, 816, 344, 146), (612, 148, 482, 817), (227, 612, 817, 615), (615, 817, 481, 147), (616, 149, 483, 818), (228, 616, 818, 619), (619, 818, 446, 112), (620, 121, 455, 819), (229, 620, 819, 623), (623, 819, 348, 150), (624, 152, 486, 820), (230, 624, 820, 627), (627, 820, 485, 151), (1077, 1069, 487, 821), (1060, 1077, 821, 631), (632, 128, 462, 822), (232, 632, 822, 635), (635, 822, 352, 154), (636, 156, 490, 823), (233, 636, 823, 639), (639, 823, 489, 155), (1078, 1070, 491, 824), (1061, 1078, 824, 643), (644, 129, 463, 825), (235, 644, 825, 647), (647, 825, 356, 158), (648, 160, 494, 826), (236, 648, 826, 651), (651, 826, 493, 159), (652, 161, 495, 827), (237, 652, 827, 655), (655, 827, 460, 126), (656, 89, 423, 828), (238, 656, 828, 659), (659, 828, 360, 162), (660, 164, 498, 829), (239, 660, 829, 663), (663, 829, 497, 163), (664, 165, 499, 830), (240, 664, 830, 667), (667, 830, 464, 130), (668, 96, 430, 831), (241, 668, 831, 671), (671, 831, 364, 166), (672, 168, 502, 832), (242, 672, 832, 675), (675, 832, 501, 167), (676, 169, 503, 833), (243, 676, 833, 679), (679, 833, 429, 95), (680, 97, 431, 834), (244, 680, 834, 683), (683, 834, 368, 170), (684, 172, 506, 835), (245, 684, 835, 687), (687, 835, 505, 171), (688, 173, 507, 836), (246, 688, 836, 691), (691, 836, 420, 86), (692, 75, 409, 837), (247, 692, 837, 695), (695, 837, 372, 174), (696, 176, 510, 838), (248, 696, 838, 699), (699, 838, 509, 175), (700, 177, 511, 839), (249, 700, 839, 703), (703, 839, 468, 134), (704, 100, 434, 840), (250, 704, 840, 707), (707, 840, 376, 178), (708, 180, 514, 841), (251, 708, 841, 711), (711, 841, 513, 179), (712, 181, 515, 842), (252, 712, 842, 715), (715, 842, 433, 99), (716, 101, 435, 843), (253, 716, 843, 719), (719, 843, 380, 182), (720, 184, 518, 844), (254, 720, 844, 723), (723, 844, 517, 183), (1079, 1071, 519, 845), (1062, 1079, 845, 727), (728, 82, 416, 846), (256, 728, 846, 731), (731, 846, 384, 186), (732, 188, 522, 847), (257, 732, 847, 735), (735, 847, 521, 187), (736, 189, 523, 848), (258, 736, 848, 739), (739, 848, 472, 138), (740, 104, 438, 849), (259, 740, 849, 743), (743, 849, 388, 190), (744, 192, 526, 850), (260, 744, 850, 747), (747, 850, 525, 191), (748, 193, 527, 851), (261, 748, 851, 751), (751, 851, 437, 103), (752, 105, 439, 852), (262, 752, 852, 755), (755, 852, 392, 194), (756, 196, 530, 853), (263, 756, 853, 759), (759, 853, 529, 195), (1080, 1072, 531, 854), (1063, 1080, 854, 763), (764, 83, 417, 855), (265, 764, 855, 767), (767, 855, 396, 198), (768, 200, 534, 856), (266, 768, 856, 771), (771, 856, 533, 199), (772, 201, 535, 857), (267, 772, 857, 775), (775, 857, 476, 142), (776, 108, 442, 858), (268, 776, 858, 779), (779, 858, 400, 202), (780, 204, 538, 859), (269, 780, 859, 783), (783, 859, 537, 203), (784, 205, 539, 860), (270, 784, 860, 787), (787, 860, 441, 107), (788, 109, 443, 861), (271, 788, 861, 791), (791, 861, 404, 206), (792, 208, 542, 862), (272, 792, 862, 795), (795, 862, 541, 207), (796, 209, 543, 863), (273, 796, 863, 799), (799, 863, 414, 80), (344, 27, 413, 864), (146, 344, 864, 546), (546, 864, 544, 210), (480, 146, 546, 865), (58, 480, 865, 347), (347, 865, 545, 149), (545, 210, 547, 866), (149, 545, 866, 483), (483, 866, 410, 24), (348, 33, 419, 867), (150, 348, 867, 550), (550, 867, 548, 211), (484, 150, 550, 868), (59, 484, 868, 351), (351, 868, 549, 153), (1081, 1056, 551, 869), (1069, 1081, 869, 487), (352, 40, 426, 870), (154, 352, 870, 554), (554, 870, 552, 212), (488, 154, 554, 871), (60, 488, 871, 355), (355, 871, 553, 157), (1082, 1057, 555, 872), (1070, 1082, 872, 491), (356, 41, 427, 873), (158, 356, 873, 558), (558, 873, 556, 213), (492, 158, 558, 874), (61, 492, 874, 359), (359, 874, 557, 161), (557, 213, 559, 875), (161, 557, 875, 495), (495, 875, 424, 38), (360, 37, 459, 876), (162, 360, 876, 562), (562, 876, 560, 214), (496, 162, 562, 877), (62, 496, 877, 363), (363, 877, 561, 165), (561, 214, 563, 878), (165, 561, 878, 499), (499, 878, 428, 42), (364, 44, 466, 879), (166, 364, 879, 566), (566, 879, 564, 215), (500, 166, 566, 880), (63, 500, 880, 367), (367, 880, 565, 169), (565, 215, 567, 881), (169, 565, 881, 503), (503, 881, 465, 43), (368, 45, 467, 882), (170, 368, 882, 570), (570, 882, 568, 216), (504, 170, 570, 883), (64, 504, 883, 371), (371, 883, 569, 173), (569, 216, 571, 884), (173, 569, 884, 507), (507, 884, 456, 34), (372, 23, 445, 885), (174, 372, 885, 574), (574, 885, 572, 217), (508, 174, 574, 886), (65, 508, 886, 375), (375, 886, 573, 177), (573, 217, 575, 887), (177, 573, 887, 511), (511, 887, 432, 46), (376, 48, 470, 888), (178, 376, 888, 578), (578, 888, 576, 218), (512, 178, 578, 889), (66, 512, 889, 379), (379, 889, 577, 181), (577, 218, 579, 890), (181, 577, 890, 515), (515, 890, 469, 47), (380, 49, 471, 891), (182, 380, 891, 582), (582, 891, 580, 219), (516, 182, 582, 892), (67, 516, 892, 383), (383, 892, 581, 185), (1083, 1058, 583, 893), (1071, 1083, 893, 519), (384, 30, 452, 894), (186, 384, 894, 586), (586, 894, 584, 220), (520, 186, 586, 895), (68, 520, 895, 387), (387, 895, 585, 189), (585, 220, 587, 896), (189, 585, 896, 523), (523, 896, 436, 50), (388, 52, 474, 897), (190, 388, 897, 590), (590, 897, 588, 221), (524, 190, 590, 898), (69, 524, 898, 391), (391, 898, 589, 193), (589, 221, 591, 899), (193, 589, 899, 527), (527, 899, 473, 51), (392, 53, 475, 900), (194, 392, 900, 594), (594, 900, 592, 222), (528, 194, 594, 901), (70, 528, 901, 395), (395, 901, 593, 197), (1084, 1059, 595, 902), (1072, 1084, 902, 531), (396, 31, 453, 903), (198, 396, 903, 598), (598, 903, 596, 223), (532, 198, 598, 904), (71, 532, 904, 399), (399, 904, 597, 201), (597, 223, 599, 905), (201, 597, 905, 535), (535, 905, 440, 54), (400, 56, 478, 906), (202, 400, 906, 602), (602, 906, 600, 224), (536, 202, 602, 907), (72, 536, 907, 403), (403, 907, 601, 205), (601, 224, 603, 908), (205, 601, 908, 539), (539, 908, 477, 55), (404, 57, 479, 909), (206, 404, 909, 606), (606, 909, 604, 225), (540, 206, 606, 910), (73, 540, 910, 407), (407, 910, 605, 209), (605, 225, 607, 911), (209, 605, 911, 543), (543, 911, 450, 28), (292, 13, 313, 912), (94, 292, 912, 610), (610, 912, 608, 226), (428, 94, 610, 913), (42, 428, 913, 346), (346, 913, 609, 148), (609, 226, 611, 914), (148, 609, 914, 482), (482, 914, 480, 58), (464, 42, 346, 915), (130, 464, 915, 614), (614, 915, 612, 227), (328, 130, 614, 916), (18, 328, 916, 295), (295, 916, 613, 97), (613, 227, 615, 917), (97, 613, 917, 431), (431, 917, 345, 45), (481, 58, 347, 918), (147, 481, 918, 618), (618, 918, 616, 228), (345, 147, 618, 919), (45, 345, 919, 467), (467, 919, 617, 133), (617, 228, 619, 920), (133, 617, 920, 331), (331, 920, 310, 10), (296, 9, 319, 921), (98, 296, 921, 622), (622, 921, 620, 229), (432, 98, 622, 922), (46, 432, 922, 350), (350, 922, 621, 152), (621, 229, 623, 923), (152, 621, 923, 486), (486, 923, 484, 59), (468, 46, 350, 924), (134, 468, 924, 626), (626, 924, 624, 230), (332, 134, 626, 925), (19, 332, 925, 299), (299, 925, 625, 101), (625, 230, 627, 926), (101, 625, 926, 435), (435, 926, 349, 49), (485, 59, 351, 927), (151, 485, 927, 630), (630, 927, 628, 231), (349, 151, 630, 928), (49, 349, 928, 471), (471, 928, 629, 137), (1085, 1060, 631, 929), (1067, 1085, 929, 335), (300, 16, 326, 930), (102, 300, 930, 634), (634, 930, 632, 232), (436, 102, 634, 931), (50, 436, 931, 354), (354, 931, 633, 156), (633, 232, 635, 932), (156, 633, 932, 490), (490, 932, 488, 60), (472, 50, 354, 933), (138, 472, 933, 638), (638, 933, 636, 233), (336, 138, 638, 934), (20, 336, 934, 303), (303, 934, 637, 105), (637, 233, 639, 935), (105, 637, 935, 439), (439, 935, 353, 53), (489, 60, 355, 936), (155, 489, 936, 642), (642, 936, 640, 234), (353, 155, 642, 937), (53, 353, 937, 475), (475, 937, 641, 141), (1086, 1061, 643, 938), (1068, 1086, 938, 339), (304, 17, 327, 939), (106, 304, 939, 646), (646, 939, 644, 235), (440, 106, 646, 940), (54, 440, 940, 358), (358, 940, 645, 160), (645, 235, 647, 941), (160, 645, 941, 494), (494, 941, 492, 61), (476, 54, 358, 942), (142, 476, 942, 650), (650, 942, 648, 236), (340, 142, 650, 943), (21, 340, 943, 307), (307, 943, 649, 109), (649, 236, 651, 944), (109, 649, 944, 443), (443, 944, 357, 57), (493, 61, 359, 945), (159, 493, 945, 654), (654, 945, 652, 237), (357, 159, 654, 946), (57, 357, 946, 479), (479, 946, 653, 145), (653, 237, 655, 947), (145, 653, 947, 343), (343, 947, 324, 14), (1091, 1116, 656, 238), (1096, 1115, 657, 164), (657, 238, 659, 950), (164, 657, 950, 498), (498, 950, 496, 62), (1090, 1114, 660, 239), (1106, 1121, 661, 96), (661, 239, 663, 953), (96, 661, 953, 430), (430, 953, 361, 44), (497, 62, 363, 954), (163, 497, 954, 666), (666, 954, 664, 240), (361, 163, 666, 955), (44, 361, 955, 466), (466, 955, 665, 132), (665, 240, 667, 956), (132, 665, 956, 330), (330, 956, 328, 18), (1089, 1120, 668, 241), (1095, 1119, 669, 168), (669, 241, 671, 959), (168, 669, 959, 502), (502, 959, 500, 63), (1101, 1118, 672, 242), (1109, 1113, 673, 83), (673, 242, 675, 962), (83, 673, 962, 417), (417, 962, 365, 31), (501, 63, 367, 963), (167, 501, 963, 678), (678, 963, 676, 243), (365, 167, 678, 964), (31, 365, 964, 453), (453, 964, 677, 119), (677, 243, 679, 965), (119, 677, 965, 317), (317, 965, 293, 17), (329, 18, 295, 966), (131, 329, 966, 682), (682, 966, 680, 244), (465, 131, 682, 967), (43, 465, 967, 370), (370, 967, 681, 172), (681, 244, 683, 968), (172, 681, 968, 506), (506, 968, 504, 64), (429, 43, 370, 969), (95, 429, 969, 686), (686, 969, 684, 245), (293, 95, 686, 970), (17, 293, 970, 327), (327, 970, 685, 129), (685, 245, 687, 971), (129, 685, 971, 463), (463, 971, 369, 41), (505, 64, 371, 972), (171, 505, 972, 690), (690, 972, 688, 246), (369, 171, 690, 973), (41, 369, 973, 427), (427, 973, 689, 93), (689, 246, 691, 974), (93, 689, 974, 291), (291, 974, 285, 6), (281, 3, 275, 975), (81, 281, 975, 694), (694, 975, 692, 247), (415, 81, 694, 976), (29, 415, 976, 374), (374, 976, 693, 176), (693, 247, 695, 977), (176, 693, 977, 510), (510, 977, 508, 65), (451, 29, 374, 978), (117, 451, 978, 698), (698, 978, 696, 248), (315, 117, 698, 979), (15, 315, 979, 298), (298, 979, 697, 100), (697, 248, 699, 980), (100, 697, 980, 434), (434, 980, 373, 48), (509, 65, 375, 981), (175, 509, 981, 702), (702, 981, 700, 249), (373, 175, 702, 982), (48, 373, 982, 470), (470, 982, 701, 136), (701, 249, 703, 983), (136, 701, 983, 334), (334, 983, 332, 19), (325, 15, 298, 984), (127, 325, 984, 706), (706, 984, 704, 250), (461, 127, 706, 985), (39, 461, 985, 378), (378, 985, 705, 180), (705, 250, 707, 986), (180, 705, 986, 514), (514, 986, 512, 66), (425, 39, 378, 987), (91, 425, 987, 710), (710, 987, 708, 251), (290, 91, 710, 988), (7, 290, 988, 282), (282, 988, 709, 82), (709, 251, 711, 989), (82, 709, 989, 416), (416, 989, 377, 30), (513, 66, 379, 990), (179, 513, 990, 714), (714, 990, 712, 252), (377, 179, 714, 991), (30, 377, 991, 452), (452, 991, 713, 118), (713, 252, 715, 992), (118, 713, 992, 316), (316, 992, 297, 16), (333, 19, 299, 993), (135, 333, 993, 718), (718, 993, 716, 253), (469, 135, 718, 994), (47, 469, 994, 382), (382, 994, 717, 184), (717, 253, 719, 995), (184, 717, 995, 518), (518, 995, 516, 67), (433, 47, 382, 996), (99, 433, 996, 722), (722, 996, 720, 254), (297, 99, 722, 997), (16, 297, 997, 326), (326, 997, 721, 128), (721, 254, 723, 998), (128, 721, 998, 462), (462, 998, 381, 40), (517, 67, 383, 999), (183, 517, 999, 726), (726, 999, 724, 255), (381, 183, 726, 1000), (40, 381, 1000, 426), (426, 1000, 725, 92), (1087, 1062, 727, 1001), (283, 5, 1001, 961), (286, 7, 282, 1002), (87, 286, 1002, 730), (730, 1002, 728, 256), (421, 87, 730, 1003), (35, 421, 1003, 386), (386, 1003, 729, 188), (729, 256, 731, 1004), (188, 729, 1004, 522), (522, 1004, 520, 68), (457, 35, 386, 1005), (123, 457, 1005, 734), (734, 1005, 732, 257), (321, 123, 734, 1006), (11, 321, 1006, 302), (302, 1006, 733, 104), (733, 257, 735, 1007), (104, 733, 1007, 438), (438, 1007, 385, 52), (521, 68, 387, 1008), (187, 521, 1008, 738), (738, 1008, 736, 258), (385, 187, 738, 1009), (52, 385, 1009, 474), (474, 1009, 737, 140), (737, 258, 739, 1010), (140, 737, 1010, 338), (338, 1010, 336, 20), (311, 11, 302, 1011), (113, 311, 1011, 742), (742, 1011, 740, 259), (447, 113, 742, 1012), (25, 447, 1012, 390), (390, 1012, 741, 192), (741, 259, 743, 1013), (192, 741, 1013, 526), (526, 1013, 524, 69), (411, 25, 390, 1014), (77, 411, 1014, 746), (746, 1014, 744, 260), (277, 77, 746, 1015), (1, 277, 1015, 274), (274, 1015, 745, 74), (745, 260, 747, 1016), (74, 745, 1016, 408), (408, 1016, 389, 22), (525, 69, 391, 1017), (191, 525, 1017, 750), (750, 1017, 748, 261), (389, 191, 750, 1018), (22, 389, 1018, 444), (444, 1018, 749, 110), (749, 261, 751, 1019), (110, 749, 1019, 308), (308, 1019, 301, 8), (337, 20, 303, 1020), (139, 337, 1020, 754), (754, 1020, 752, 262), (473, 139, 754, 1021), (51, 473, 1021, 394), (394, 1021, 753, 196), (753, 262, 755, 1022), (196, 753, 1022, 530), (530, 1022, 528, 70), (437, 51, 394, 1023), (103, 437, 1023, 758), (758, 1023, 756, 263), (301, 103, 758, 1024), (8, 301, 1024, 318), (318, 1024, 757, 120), (757, 263, 759, 1025), (120, 757, 1025, 454), (454, 1025, 393, 32), (529, 70, 395, 1026), (195, 529, 1026, 762), (762, 1026, 760, 264), (393, 195, 762, 1027), (32, 393, 1027, 418), (418, 1027, 761, 84), (1088, 1063, 763, 1028), (287, 4, 1028, 1042), (1100, 1112, 764, 265), (1094, 1111, 765, 200), (765, 265, 767, 1031), (200, 765, 1031, 534), (534, 1031, 532, 71), (1099, 1110, 768, 266), (1097, 1105, 769, 108), (769, 266, 771, 1034), (108, 769, 1034, 442), (442, 1034, 397, 56), (533, 71, 399, 1035), (199, 533, 1035, 774), (774, 1035, 772, 267), (397, 199, 774, 1036), (56, 397, 1036, 478), (478, 1036, 773, 144), (773, 267, 775, 1037), (144, 773, 1037, 342), (342, 1037, 340, 21), (1098, 1104, 776, 268), (1092, 1103, 777, 204), (777, 268, 779, 1040), (204, 777, 1040, 538), (538, 1040, 536, 72), (1117, 1102, 780, 269), (1108, 1093, 781, 88), (781, 269, 783, 1043), (88, 781, 1043, 422), (422, 1043, 401, 36), (537, 72, 403, 1044), (203, 537, 1044, 786), (786, 1044, 784, 270), (401, 203, 786, 1045), (36, 401, 1045, 458), (458, 1045, 785, 124), (785, 270, 787, 1046), (124, 785, 1046, 322), (322, 1046, 305, 12), (341, 21, 307, 1047), (143, 341, 1047, 790), (790, 1047, 788, 271), (477, 143, 790, 1048), (55, 477, 1048, 406), (406, 1048, 789, 208), (789, 271, 791, 1049), (208, 789, 1049, 542), (542, 1049, 540, 73), (441, 55, 406, 1050), (107, 441, 1050, 794), (794, 1050, 792, 272), (305, 107, 794, 1051), (12, 305, 1051, 312), (312, 1051, 793, 114), (793, 272, 795, 1052), (114, 793, 1052, 448), (448, 1052, 405, 26), (541, 73, 407, 1053), (207, 541, 1053, 798), (798, 1053, 796, 273), (405, 207, 798, 1054), (26, 405, 1054, 412), (412, 1054, 797, 78), (797, 273, 799, 1055), (78, 797, 1055, 278), (278, 1055, 280, 0), (548, 85, 1065, 1073), (211, 548, 1073, 1056), (552, 92, 1066, 1074), (212, 552, 1074, 1057), (580, 137, 1067, 1075), (219, 580, 1075, 1058), (592, 141, 1068, 1076), (222, 592, 1076, 1059), (628, 153, 1069, 1077), (231, 628, 1077, 1060), (640, 157, 1070, 1078), (234, 640, 1078, 1061), (724, 185, 1071, 1079), (255, 724, 1079, 1062), (760, 197, 1072, 1080), (264, 760, 1080, 1063), (549, 211, 1056, 1081), (153, 549, 1081, 1069), (553, 212, 1057, 1082), (157, 553, 1082, 1070), (581, 219, 1058, 1083), (185, 581, 1083, 1071), (593, 222, 1059, 1084), (197, 593, 1084, 1072), (629, 231, 1060, 1085), (137, 629, 1085, 1067), (641, 234, 1061, 1086), (141, 641, 1086, 1068), (725, 255, 1062, 1087), (92, 725, 1087, 1066), (761, 264, 1063, 1088), (84, 761, 1088, 1064), (283, 961, 1113, 1109), (951, 362, 1096, 1114), (770, 1032, 1110, 1099), (294, 952, 1121, 1106), (402, 1039, 1103, 1092), (766, 1029, 1112, 1100), (1029, 283, 1109, 1112), (778, 1038, 1104, 1098), (306, 1033, 1105, 1097), (949, 658, 1091, 1115), (662, 951, 1114, 1090), (952, 662, 1090, 1121), (961, 674, 1101, 1113), (398, 1030, 1111, 1094), (1041, 402, 1092, 1102), (782, 1041, 1102, 1117), (948, 288, 1107, 1116), (658, 948, 1116, 1091), (1033, 770, 1099, 1105), (674, 960, 1118, 1101), (670, 957, 1120, 1089), (287, 1042, 1093, 1108), (1030, 766, 1100, 1111), (960, 366, 1095, 1118), (957, 294, 1106, 1120), (1039, 778, 1098, 1103), (362, 949, 1115, 1096), (958, 670, 1089, 1119), (1042, 782, 1117, 1093), (1038, 306, 1097, 1104), (366, 958, 1119, 1095), (1032, 398, 1094, 1110), (1042, 1028, 763, 782), (1030, 872, 555, 766), (778, 595, 812, 1038), (1066, 1087, 1001, 5), (362, 487, 869, 949), (951, 821, 487, 362), (366, 519, 893, 958), (782, 763, 854, 1041), (770, 643, 824, 1032), (1041, 854, 531, 402), (766, 555, 802, 1029), (1033, 938, 643, 770), (662, 631, 821, 951), (960, 845, 519, 366), (948, 801, 284, 288), (957, 809, 335, 294), (1029, 802, 5, 283), (674, 727, 845, 960), (670, 583, 809, 957), (1032, 824, 491, 398), (1074, 1066, 5, 802), (952, 929, 631, 662), (949, 869, 551, 658), (306, 339, 938, 1033), (398, 491, 872, 1030), (294, 335, 929, 952), (961, 1001, 727, 674), (402, 531, 902, 1039), (958, 893, 583, 670), (1064, 1088, 1028, 4), (658, 551, 801, 948), (1039, 902, 595, 778), (1038, 812, 339, 306)])
me_plane.use_remesh_preserve_volume = False
me_plane.use_remesh_preserve_attributes = False
me_plane.use_mirror_vertex_groups = False
me_plane.update()

# ---- objects
ob_plane = bpy.data.objects.new('Plane', me_plane)
ob_lamp = bpy.data.objects.new('Lamp', light_lamp)
ob_camera = bpy.data.objects.new('Camera', cam_camera)

# ---- transforms, parenting, visibility, modifiers, constraints
ob_plane.location = (0.0, 0.0, 0.0)
ob_plane.scale = (60.0, 60.0, 1.0)
ob_plane.lineart.crease_threshold = 0.0
ob_lamp.location = (4.076, 1.005, 5.904)
ob_lamp.rotation_euler = (0.6503, 0.05522, 1.866)
ob_lamp.lock_rotations_4d = False
ob_lamp.empty_display_type = 'ARROWS'
ob_lamp.color = (0.0, 0.0, 0.0, 0.0)
ob_lamp.lineart.crease_threshold = 0.0
ob_camera.location = (7.481, -6.508, 5.344)
ob_camera.rotation_euler = (1.109, 0.01082, 0.8149)
ob_camera.lock_rotations_4d = False
ob_camera.empty_display_type = 'ARROWS'
ob_camera.color = (0.0, 0.0, 0.0, 0.0)
ob_camera.display_type = 'WIRE'
ob_camera.lineart.crease_threshold = 0.0

# ---- collection membership
col_collection_1.objects.link(ob_plane)
col_collection_1.objects.link(ob_lamp)
col_collection_1.objects.link(ob_camera)

# ---- scene / render settings (as saved in the file)
scene.camera = ob_camera
scene.frame_start = 1; scene.frame_end = 250; scene.frame_set(3)
scene.render.engine = 'BLENDER_EEVEE_NEXT'
scene.render.image_settings.color_mode = 'RGB'
scene.render.image_settings.compression = 90
scene.render.resolution_percentage = 50
scene.render.dither_intensity = 0.0
scene.cycles.use_denoising = False
scene.cycles.samples = 10
scene.cycles.sampling_pattern = 'TABULATED_SOBOL'
scene.cycles.light_sampling_threshold = 0.0
scene.cycles.use_adaptive_sampling = False
scene.cycles.use_light_tree = False
scene.cycles.blur_glossy = 0.0
scene.cycles.volume_bounces = 1
scene.cycles.pixel_filter_type = 'GAUSSIAN'
scene.cycles.sample_clamp_indirect = 0.0
scene.view_settings.view_transform = 'Standard'
bpy.context.view_layer.update()
